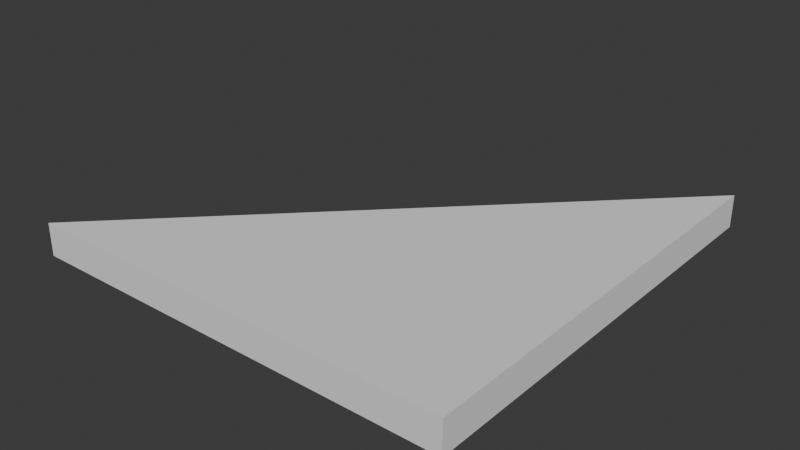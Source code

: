 # Source: Geo_Floor_Tri_4x4.blend  (saved by Blender 5.0.119; exported with 4.5.12 LTS)
import bpy
from mathutils import Matrix  # noqa: F401  (used for matrix-valued properties, if any)

bpy.ops.wm.read_factory_settings(use_empty=True)
scene = bpy.context.scene
scene.name = 'Scene'

# ---- collections
col_collection = bpy.data.collections.new('Collection'); scene.collection.children.link(col_collection)

# ---- world
world_world = bpy.data.worlds.new('World'); scene.world = world_world
world_world.use_nodes = True; world_world.node_tree.nodes.clear()
_N = world_world.node_tree.nodes; _L = world_world.node_tree.links
n0 = _N.new('ShaderNodeOutputWorld'); n0.name = 'World Output'; n0.location = (200, 100)
n1 = _N.new('ShaderNodeBackground'); n1.name = 'Background'; n1.location = (-200, 100)
n1.inputs[0].default_value = (0.05088, 0.05088, 0.05088, 1.0)
_L.new(n1.outputs[0], n0.inputs[0])
n0.is_active_output = True
world_world.color = (0.05088, 0.05088, 0.05088)
world_world.sun_shadow_jitter_overblur = 0.0

# ---- meshes
me_cube_001 = bpy.data.meshes.new('Cube.001')
me_cube_001.from_pydata([(-4.0, 0.0, 0.0), (-4.0, 0.0, 0.3), (0.0, 0.0, 0.0), (0.0, 0.0, 0.3), (0.0, 4.0, 0.0), (0.0, 4.0, 0.3)], [], [(0, 1, 5, 4), (4, 5, 3, 2), (2, 3, 1, 0), (5, 1, 3), (0, 4, 2)])
_uv = me_cube_001.uv_layers.new(name='UVMap')
_uv.uv.foreach_set('vector', [0.5, 0.5, 0.5, 0.5, 0.5, 0.5, 0.5, 0.5, 0.5, 0.5, 0.5, 0.5, 0.5, 0.5, 0.5, 0.5, 0.5, 0.5, 0.5, 0.5, 0.5, 0.5, 0.5, 0.5, 0.5, 0.5, 0.5, 0.5, 0.5, 0.5, 0.5, 0.5, 0.5, 0.5, 0.5, 0.5])
me_cube_001.update()

# ---- objects
ob_cube = bpy.data.objects.new('Cube', me_cube_001)

# ---- transforms, parenting, visibility, modifiers, constraints
ob_cube.location = (0.0, 0.0, 0.0)

# ---- collection membership
col_collection.objects.link(ob_cube)

# ---- scene / render settings (as saved in the file)
scene.frame_start = 1; scene.frame_end = 250; scene.frame_set(60)
scene.render.engine = 'BLENDER_EEVEE_NEXT'
scene.render.bake_bias = 0.0
scene.render.bake_samples = 0
scene.cycles.sampling_pattern = 'TABULATED_SOBOL'
scene.eevee.use_volume_custom_range = False
bpy.context.view_layer.update()

# ---- added for rendering (the .blend has no active camera and no usable light): camera, sun
cam_auto = bpy.data.cameras.new('AutoCamera')
cam_auto.lens = 50.0
cam_auto.sensor_width = 36.0
cam_auto.clip_end = 1000.0
ob_auto_camera = bpy.data.objects.new('AutoCamera', cam_auto)
scene.collection.objects.link(ob_auto_camera)
ob_auto_camera.location = (3.24122, -4.28946, 4.34297)
ob_auto_camera.rotation_euler = (1.09748, -7.21219e-08, 0.694738)
scene.camera = ob_auto_camera
light_auto_sun = bpy.data.lights.new('AutoSun', 'SUN')
light_auto_sun.energy = 3.0
light_auto_sun.angle = 0.0523599
ob_auto_sun = bpy.data.objects.new('AutoSun', light_auto_sun)
scene.collection.objects.link(ob_auto_sun)
ob_auto_sun.rotation_euler = (0.872665, 0.174533, 0.523599)
bpy.context.view_layer.update()
